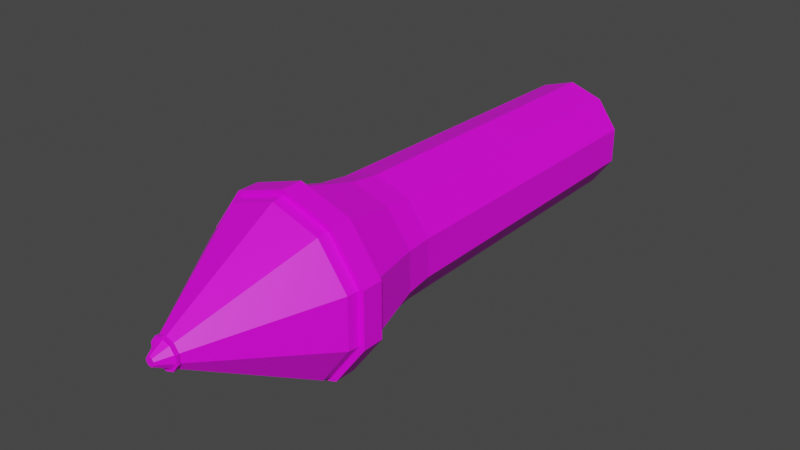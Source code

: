 # Source: nuts_soldier_grenade.blend  (saved by Blender 3.6.13; exported with 4.5.12 LTS)
import bpy
from mathutils import Matrix  # noqa: F401  (used for matrix-valued properties, if any)

bpy.ops.wm.read_factory_settings(use_empty=True)
scene = bpy.context.scene
scene.name = 'Scene'

# ---- collections
col_collection = bpy.data.collections.new('Collection'); scene.collection.children.link(col_collection)

# ---- images (referenced by path relative to the original .blend; pixels are not part of the script)
import os
ASSET_DIR = os.environ.get("B2B_ASSET_DIR", "")  # directory of the original .blend (textures are referenced by path, not embedded)
HERE = os.path.dirname(os.path.abspath(__file__))  # packed textures are extracted next to this script under _unpacked/

def load_image(name, relpath, width, height, colorspace="sRGB"):
    """Load a texture the original file referenced (path relative to the .blend, or extracted next to this script)."""
    p = next((c for c in (os.path.join(HERE, relpath), os.path.join(ASSET_DIR, relpath)) if relpath and os.path.exists(c)), "")
    if p:
        img = bpy.data.images.load(p, check_existing=True)
        img.name = name
    else:  # same state as the original file: an image datablock whose file is absent (Cycles renders it pink)
        img = bpy.data.images.new(name, width, height)
        img.source = "FILE"
        img.filepath = "//" + (relpath or name)
    img.colorspace_settings.name = colorspace
    return img
img_carry_vault_tex_png = load_image('carry_vault_tex.png', 'carry_vault_tex.png', 1024, 1024, 'sRGB')

# ---- materials (node trees are filled in below, after node groups)
mat_carry_vault_material = bpy.data.materials.new('carry_vault_material')
mat_carry_vault_material.use_transparent_shadow = False

# ---- material node trees
mat_carry_vault_material.use_nodes = True; mat_carry_vault_material.node_tree.nodes.clear()
_N = mat_carry_vault_material.node_tree.nodes; _L = mat_carry_vault_material.node_tree.links
n0 = _N.new('ShaderNodeBsdfPrincipled'); n0.name = 'Principled BSDF'; n0.location = (10, 300)
n0.distribution = 'GGX'
n0.subsurface_method = 'RANDOM_WALK_SKIN'
n0.inputs[3].default_value = 1.45
n0.inputs[27].default_value = (0.0, 0.0, 0.0, 1.0)
n0.inputs[28].default_value = 1.0
n1 = _N.new('ShaderNodeOutputMaterial'); n1.name = 'Material Output'; n1.location = (300, 300)
n2 = _N.new('ShaderNodeTexImage'); n2.name = '画像テクスチャ'; n2.location = (-280, 280)
n2.image = img_carry_vault_tex_png
_L.new(n0.outputs[0], n1.inputs[0])
_L.new(n2.outputs[0], n0.inputs[0])
n1.is_active_output = True

# ---- world
world_world = bpy.data.worlds.new('World'); scene.world = world_world
world_world.use_nodes = True; world_world.node_tree.nodes.clear()
_N = world_world.node_tree.nodes; _L = world_world.node_tree.links
n0 = _N.new('ShaderNodeOutputWorld'); n0.name = 'World Output'; n0.location = (300, 300)
n1 = _N.new('ShaderNodeBackground'); n1.name = 'Background'; n1.location = (10, 300)
n1.inputs[0].default_value = (0.05088, 0.05088, 0.05088, 1.0)
_L.new(n1.outputs[0], n0.inputs[0])
n0.is_active_output = True
world_world.color = (0.05088, 0.05088, 0.05088)
world_world.use_sun_shadow = False
world_world.sun_shadow_jitter_overblur = 0.0

# ---- meshes
me_x = bpy.data.meshes.new('円')
me_x.from_pydata([(-5.2e-08, -0.1199, 0.07714), (0.04534, -0.1199, 0.06241), (0.07336, -0.1199, 0.02384), (0.07336, -0.1199, -0.02384), (0.04534, -0.1199, -0.06241), (-5.2e-08, -0.1199, -0.07714), (-0.04534, -0.1199, -0.06241), (-0.07336, -0.1199, -0.02384), (-0.07336, -0.1199, 0.02384), (-0.04534, -0.1199, 0.06241), (-1.056e-07, 0.2915, 0.06835), (0.04017, 0.2915, 0.05529), (0.065, 0.2915, 0.02112), (0.065, 0.2915, -0.02112), (0.04017, 0.2915, -0.05529), (-1.056e-07, 0.2915, -0.06835), (-0.04017, 0.2915, -0.05529), (-0.065, 0.2915, -0.02112), (-0.065, 0.2915, 0.02112), (-0.04017, 0.2915, 0.05529), (-5.2e-08, -0.2181, 0.1043), (0.0613, -0.2181, 0.08438), (0.09919, -0.2181, 0.03223), (0.09919, -0.2181, -0.03223), (0.0613, -0.2181, -0.08438), (-5.2e-08, -0.2181, -0.1043), (-0.0613, -0.2181, -0.08438), (-0.09919, -0.2181, -0.03223), (-0.09919, -0.2181, 0.03223), (-0.0613, -0.2181, 0.08438), (5.53e-08, -0.3865, 0.005458), (0.003208, -0.3865, 0.004416), (0.005191, -0.3865, 0.001687), (0.005191, -0.3865, -0.001687), (0.003208, -0.3865, -0.004416), (5.53e-08, -0.3865, -0.005458), (-0.003208, -0.3865, -0.004416), (-0.005191, -0.3865, -0.001687), (-0.005191, -0.3865, 0.001687), (-0.003208, -0.3865, 0.004416), (-0.04276, -0.08555, -0.05885), (-0.04276, -0.08555, 0.05885), (0.06918, -0.08555, 0.02248), (-1.056e-07, -0.08555, -0.07274), (-0.06918, -0.08555, -0.02248), (-0.06918, -0.08555, 0.02248), (-1.056e-07, -0.08555, 0.07274), (0.04276, -0.08555, 0.05885), (0.06918, -0.08555, -0.02248), (0.04276, -0.08555, -0.05885), (0.09313, -0.1917, -0.03026), (0.05756, -0.1917, -0.07922), (-5.2e-08, -0.1917, 0.09792), (0.05756, -0.1917, 0.07922), (-0.09313, -0.1917, -0.03026), (-0.09313, -0.1917, 0.03026), (-5.2e-08, -0.1917, -0.09792), (0.09313, -0.1917, 0.03026), (-0.05756, -0.1917, 0.07922), (-0.05756, -0.1917, -0.07922), (-0.01403, -0.3707, -0.004559), (-0.01403, -0.3707, 0.004559), (0.008672, -0.3707, -0.01194), (5.53e-08, -0.3707, -0.01475), (0.008672, -0.3707, 0.01194), (0.01403, -0.3707, 0.004559), (-0.008672, -0.3707, 0.01194), (-0.008672, -0.3707, -0.01194), (0.01403, -0.3707, -0.004559), (5.53e-08, -0.3707, 0.01475), (-0.01713, -0.3708, 0.005566), (5.53e-08, -0.3708, -0.01801), (0.01713, -0.3708, 0.005566), (-0.01059, -0.3708, 0.01457), (-0.01059, -0.3708, -0.01457), (0.01713, -0.3708, -0.005567), (5.53e-08, -0.3708, 0.01801), (-0.01713, -0.3708, -0.005567), (0.01059, -0.3708, -0.01457), (0.01059, -0.3708, 0.01457), (-0.01714, -0.3676, 0.00557), (1.65e-09, -0.3676, -0.01803), (0.01714, -0.3676, 0.00557), (-0.01059, -0.3676, 0.01458), (-0.01059, -0.3676, -0.01458), (0.01714, -0.3676, -0.00557), (1.65e-09, -0.3676, 0.01802), (-0.01714, -0.3676, -0.00557), (0.01059, -0.3676, -0.01458), (0.01059, -0.3676, 0.01458), (-0.01536, -0.3676, 0.00499), (-5.2e-08, -0.3676, -0.01615), (0.01536, -0.3676, 0.00499), (-0.009492, -0.3676, 0.01306), (-0.009492, -0.3676, -0.01307), (0.01536, -0.3676, -0.00499), (-5.2e-08, -0.3676, 0.01615), (-0.01536, -0.3676, -0.00499), (0.009492, -0.3676, -0.01307), (0.009492, -0.3676, 0.01306), (-0.09159, -0.2316, 0.02976), (-5.2e-08, -0.2316, -0.09631), (0.09159, -0.2316, 0.02976), (-0.05661, -0.2316, 0.07791), (-0.05661, -0.2316, -0.07791), (0.09159, -0.2316, -0.02976), (-5.2e-08, -0.2316, 0.09631), (-0.09159, -0.2316, -0.02976), (0.05661, -0.2316, -0.07791), (0.05661, -0.2316, 0.07791), (0.09919, -0.193, -0.03223), (-5.2e-08, -0.193, 0.1043), (-0.09919, -0.193, -0.03223), (0.0613, -0.193, -0.08438), (0.0613, -0.193, 0.08438), (-0.09919, -0.193, 0.03223), (-5.2e-08, -0.193, -0.1043), (0.09919, -0.193, 0.03223), (-0.0613, -0.193, 0.08438), (-0.0613, -0.193, -0.08438), (-0.09288, -0.2181, 0.03018), (-5.2e-08, -0.2181, -0.09766), (0.09288, -0.2181, 0.03018), (-0.0574, -0.2181, 0.07901), (-0.0574, -0.2181, -0.07901), (0.09288, -0.2181, -0.03018), (-5.2e-08, -0.2181, 0.09766), (-0.09288, -0.2181, -0.03018), (0.0574, -0.2181, -0.07901), (0.0574, -0.2181, 0.07901), (1.089e-07, -0.3865, -7e-09), (-1.593e-07, 0.2915, 1.506e-07)], [], [(113, 110, 23, 24), (48, 49, 14, 13), (46, 47, 11, 10), (44, 45, 18, 17), (49, 43, 15, 14), (47, 42, 12, 11), (45, 41, 19, 18), (43, 40, 16, 15), (42, 48, 13, 12), (41, 46, 10, 19), (40, 44, 17, 16), (61, 60, 37, 38), (114, 111, 20, 21), (115, 112, 27, 28), (116, 113, 24, 25), (117, 114, 21, 22), (118, 115, 28, 29), (119, 116, 25, 26), (110, 117, 22, 23), (111, 118, 29, 20), (112, 119, 26, 27), (11, 12, 131), (63, 62, 34, 35), (65, 64, 31, 32), (66, 61, 38, 39), (67, 63, 35, 36), (68, 65, 32, 33), (69, 66, 39, 30), (60, 67, 36, 37), (62, 68, 33, 34), (64, 69, 30, 31), (6, 7, 44, 40), (9, 0, 46, 41), (2, 3, 48, 42), (5, 6, 40, 43), (8, 9, 41, 45), (1, 2, 42, 47), (4, 5, 43, 49), (7, 8, 45, 44), (0, 1, 47, 46), (3, 4, 49, 48), (7, 6, 59, 54), (0, 9, 58, 52), (3, 2, 57, 50), (6, 5, 56, 59), (9, 8, 55, 58), (2, 1, 53, 57), (5, 4, 51, 56), (8, 7, 54, 55), (1, 0, 52, 53), (4, 3, 50, 51), (79, 76, 69, 64), (78, 75, 68, 62), (77, 74, 67, 60), (76, 73, 66, 69), (75, 72, 65, 68), (74, 71, 63, 67), (73, 70, 61, 66), (72, 79, 64, 65), (71, 78, 62, 63), (70, 77, 60, 61), (80, 87, 77, 70), (81, 88, 78, 71), (82, 89, 79, 72), (83, 80, 70, 73), (84, 81, 71, 74), (85, 82, 72, 75), (86, 83, 73, 76), (87, 84, 74, 77), (88, 85, 75, 78), (89, 86, 76, 79), (99, 96, 86, 89), (98, 95, 85, 88), (97, 94, 84, 87), (96, 93, 83, 86), (95, 92, 82, 85), (94, 91, 81, 84), (93, 90, 80, 83), (92, 99, 89, 82), (91, 98, 88, 81), (90, 97, 87, 80), (100, 107, 97, 90), (101, 108, 98, 91), (102, 109, 99, 92), (103, 100, 90, 93), (104, 101, 91, 94), (105, 102, 92, 95), (106, 103, 93, 96), (107, 104, 94, 97), (108, 105, 95, 98), (109, 106, 96, 99), (129, 126, 106, 109), (128, 125, 105, 108), (127, 124, 104, 107), (126, 123, 103, 106), (125, 122, 102, 105), (124, 121, 101, 104), (123, 120, 100, 103), (122, 129, 109, 102), (121, 128, 108, 101), (120, 127, 107, 100), (54, 59, 119, 112), (52, 58, 118, 111), (50, 57, 117, 110), (59, 56, 116, 119), (58, 55, 115, 118), (57, 53, 114, 117), (56, 51, 113, 116), (55, 54, 112, 115), (53, 52, 111, 114), (51, 50, 110, 113), (28, 27, 127, 120), (25, 24, 128, 121), (22, 21, 129, 122), (29, 28, 120, 123), (26, 25, 121, 124), (23, 22, 122, 125), (20, 29, 123, 126), (27, 26, 124, 127), (24, 23, 125, 128), (21, 20, 126, 129), (31, 30, 130), (30, 39, 130), (39, 38, 130), (38, 37, 130), (37, 36, 130), (36, 35, 130), (35, 34, 130), (34, 33, 130), (33, 32, 130), (32, 31, 130), (12, 13, 131), (13, 14, 131), (14, 15, 131), (15, 16, 131), (16, 17, 131), (17, 18, 131), (18, 19, 131), (19, 10, 131), (10, 11, 131)])
_uv = me_x.uv_layers.new(name='UVマップ')
_uv.uv.foreach_set('vector', [0.3955, 0.2154, 0.3957, 0.2126, 0.3971, 0.2125, 0.3972, 0.2154, 0.1014, 0.2192, 0.1013, 0.2181, 0.1109, 0.2174, 0.1109, 0.2181, 0.1021, 0.2224, 0.1017, 0.2211, 0.1119, 0.2192, 0.1139, 0.22, 0.1014, 0.2142, 0.1015, 0.2133, 0.1111, 0.2147, 0.1109, 0.2152, 0.1013, 0.2181, 0.1013, 0.2167, 0.1111, 0.2166, 0.1109, 0.2174, 0.1017, 0.2211, 0.1015, 0.22, 0.1111, 0.2186, 0.1119, 0.2192, 0.1015, 0.2133, 0.1017, 0.2123, 0.1119, 0.2141, 0.1111, 0.2147, 0.1013, 0.2167, 0.1013, 0.2153, 0.1109, 0.2159, 0.1111, 0.2166, 0.1015, 0.22, 0.1014, 0.2192, 0.1109, 0.2181, 0.1111, 0.2186, 0.1017, 0.2123, 0.102, 0.2109, 0.1139, 0.2133, 0.1119, 0.2141, 0.1013, 0.2153, 0.1014, 0.2142, 0.1109, 0.2152, 0.1109, 0.2159, 0.09818, 0.2247, 0.09804, 0.2246, 0.09835, 0.2242, 0.09839, 0.2242, 0.3954, 0.2074, 0.395, 0.202, 0.3975, 0.2019, 0.3973, 0.2074, 0.3958, 0.2288, 0.3959, 0.227, 0.3972, 0.227, 0.3972, 0.2287, 0.3954, 0.2198, 0.3955, 0.2154, 0.3972, 0.2154, 0.3973, 0.2198, 0.3957, 0.2107, 0.3954, 0.2074, 0.3973, 0.2074, 0.3972, 0.2107, 0.3956, 0.2316, 0.3958, 0.2288, 0.3972, 0.2287, 0.3973, 0.2315, 0.3956, 0.2242, 0.3954, 0.2198, 0.3973, 0.2198, 0.3973, 0.2242, 0.3957, 0.2126, 0.3957, 0.2107, 0.3972, 0.2107, 0.3971, 0.2125, 0.3954, 0.2363, 0.3956, 0.2316, 0.3973, 0.2315, 0.3975, 0.2363, 0.3959, 0.227, 0.3956, 0.2242, 0.3973, 0.2242, 0.3972, 0.227, 0.1119, 0.2192, 0.1111, 0.2186, 0.1138, 0.2166, 0.09788, 0.2241, 0.09793, 0.2238, 0.09833, 0.224, 0.09833, 0.2241, 0.09817, 0.2235, 0.0984, 0.2235, 0.09845, 0.224, 0.09839, 0.2239, 0.09841, 0.2247, 0.09818, 0.2247, 0.09839, 0.2242, 0.09845, 0.2242, 0.09793, 0.2244, 0.09788, 0.2241, 0.09833, 0.2241, 0.09833, 0.2242, 0.09803, 0.2236, 0.09817, 0.2235, 0.09839, 0.2239, 0.09835, 0.224, 0.0987, 0.2247, 0.09841, 0.2247, 0.09845, 0.2242, 0.09854, 0.2242, 0.09804, 0.2246, 0.09793, 0.2244, 0.09833, 0.2242, 0.09835, 0.2242, 0.09793, 0.2238, 0.09803, 0.2236, 0.09835, 0.224, 0.09833, 0.224, 0.0984, 0.2235, 0.0987, 0.2235, 0.09854, 0.224, 0.09845, 0.224, 0.1002, 0.2152, 0.1002, 0.214, 0.1014, 0.2142, 0.1013, 0.2153, 0.1006, 0.212, 0.1011, 0.2107, 0.102, 0.2109, 0.1017, 0.2123, 0.1004, 0.2202, 0.1002, 0.2193, 0.1014, 0.2192, 0.1015, 0.22, 0.1002, 0.2167, 0.1002, 0.2152, 0.1013, 0.2153, 0.1013, 0.2167, 0.1003, 0.2131, 0.1006, 0.212, 0.1017, 0.2123, 0.1015, 0.2133, 0.1007, 0.2213, 0.1004, 0.2202, 0.1015, 0.22, 0.1017, 0.2211, 0.1002, 0.2181, 0.1002, 0.2167, 0.1013, 0.2167, 0.1013, 0.2181, 0.1002, 0.214, 0.1003, 0.2131, 0.1015, 0.2133, 0.1014, 0.2142, 0.1011, 0.2227, 0.1007, 0.2213, 0.1017, 0.2211, 0.1021, 0.2224, 0.1002, 0.2193, 0.1002, 0.2181, 0.1013, 0.2181, 0.1014, 0.2192, 0.1002, 0.214, 0.1002, 0.2152, 0.09791, 0.215, 0.09788, 0.2137, 0.1011, 0.2107, 0.1006, 0.212, 0.09848, 0.2115, 0.09908, 0.2099, 0.1002, 0.2193, 0.1004, 0.2202, 0.09805, 0.2206, 0.09789, 0.2196, 0.1002, 0.2152, 0.1002, 0.2167, 0.09795, 0.2167, 0.09791, 0.215, 0.1006, 0.212, 0.1003, 0.2131, 0.09805, 0.2127, 0.09848, 0.2115, 0.1004, 0.2202, 0.1007, 0.2213, 0.09848, 0.2219, 0.09805, 0.2206, 0.1002, 0.2167, 0.1002, 0.2181, 0.09791, 0.2183, 0.09795, 0.2167, 0.1003, 0.2131, 0.1002, 0.214, 0.09788, 0.2137, 0.09805, 0.2127, 0.1007, 0.2213, 0.1011, 0.2227, 0.0991, 0.2235, 0.09848, 0.2219, 0.1002, 0.2181, 0.1002, 0.2193, 0.09789, 0.2196, 0.09791, 0.2183, 0.4026, 0.2088, 0.4032, 0.2046, 0.4038, 0.2048, 0.4033, 0.2085, 0.4024, 0.2157, 0.4022, 0.2128, 0.4031, 0.2131, 0.4031, 0.2161, 0.4022, 0.2278, 0.4024, 0.2249, 0.4031, 0.2245, 0.4031, 0.2276, 0.4032, 0.2361, 0.4026, 0.2319, 0.4033, 0.2322, 0.4038, 0.2359, 0.4022, 0.2128, 0.4022, 0.2112, 0.403, 0.211, 0.4031, 0.2131, 0.4024, 0.2249, 0.4025, 0.2203, 0.4032, 0.2203, 0.4031, 0.2245, 0.4026, 0.2319, 0.4022, 0.2295, 0.403, 0.2296, 0.4033, 0.2322, 0.4022, 0.2112, 0.4026, 0.2088, 0.4033, 0.2085, 0.403, 0.211, 0.4025, 0.2203, 0.4024, 0.2157, 0.4031, 0.2161, 0.4032, 0.2203, 0.4022, 0.2295, 0.4022, 0.2278, 0.4031, 0.2276, 0.403, 0.2296, 0.4013, 0.2295, 0.4012, 0.2279, 0.4022, 0.2278, 0.4022, 0.2295, 0.401, 0.2203, 0.401, 0.2157, 0.4024, 0.2157, 0.4025, 0.2203, 0.4013, 0.2112, 0.4015, 0.2087, 0.4026, 0.2088, 0.4022, 0.2112, 0.4015, 0.232, 0.4013, 0.2295, 0.4022, 0.2295, 0.4026, 0.2319, 0.401, 0.225, 0.401, 0.2203, 0.4025, 0.2203, 0.4024, 0.2249, 0.4012, 0.2128, 0.4013, 0.2112, 0.4022, 0.2112, 0.4022, 0.2128, 0.4018, 0.2363, 0.4015, 0.232, 0.4026, 0.2319, 0.4032, 0.2361, 0.4012, 0.2279, 0.401, 0.225, 0.4024, 0.2249, 0.4022, 0.2278, 0.401, 0.2157, 0.4012, 0.2128, 0.4022, 0.2128, 0.4024, 0.2157, 0.4015, 0.2087, 0.4018, 0.2044, 0.4032, 0.2046, 0.4026, 0.2088, 0.4012, 0.2085, 0.4015, 0.2044, 0.4018, 0.2044, 0.4015, 0.2087, 0.4007, 0.2159, 0.4008, 0.2129, 0.4012, 0.2128, 0.401, 0.2157, 0.4008, 0.2278, 0.4007, 0.2248, 0.401, 0.225, 0.4012, 0.2279, 0.4015, 0.2362, 0.4012, 0.2322, 0.4015, 0.232, 0.4018, 0.2363, 0.4008, 0.2129, 0.401, 0.211, 0.4013, 0.2112, 0.4012, 0.2128, 0.4007, 0.2248, 0.4007, 0.2203, 0.401, 0.2203, 0.401, 0.225, 0.4012, 0.2322, 0.401, 0.2297, 0.4013, 0.2295, 0.4015, 0.232, 0.401, 0.211, 0.4012, 0.2085, 0.4015, 0.2087, 0.4013, 0.2112, 0.4007, 0.2203, 0.4007, 0.2159, 0.401, 0.2157, 0.401, 0.2203, 0.401, 0.2297, 0.4008, 0.2278, 0.4012, 0.2279, 0.4013, 0.2295, 0.1154, 0.2189, 0.1148, 0.2182, 0.1187, 0.2158, 0.1188, 0.2159, 0.1144, 0.2153, 0.1145, 0.2136, 0.1186, 0.215, 0.1186, 0.2153, 0.1154, 0.2117, 0.1164, 0.211, 0.119, 0.2145, 0.1188, 0.2146, 0.1164, 0.2196, 0.1154, 0.2189, 0.1188, 0.2159, 0.119, 0.216, 0.1145, 0.217, 0.1144, 0.2153, 0.1186, 0.2153, 0.1186, 0.2156, 0.1148, 0.2124, 0.1154, 0.2117, 0.1188, 0.2146, 0.1187, 0.2148, 0.118, 0.2203, 0.1164, 0.2196, 0.119, 0.216, 0.1192, 0.2161, 0.1148, 0.2182, 0.1145, 0.217, 0.1186, 0.2156, 0.1187, 0.2158, 0.1145, 0.2136, 0.1148, 0.2124, 0.1187, 0.2148, 0.1186, 0.215, 0.1164, 0.211, 0.118, 0.2103, 0.1192, 0.2144, 0.119, 0.2145, 0.1162, 0.2106, 0.1178, 0.2099, 0.118, 0.2103, 0.1164, 0.211, 0.1141, 0.2135, 0.1145, 0.2122, 0.1148, 0.2124, 0.1145, 0.2136, 0.1145, 0.2183, 0.1141, 0.217, 0.1145, 0.217, 0.1148, 0.2182, 0.1178, 0.2207, 0.1162, 0.2199, 0.1164, 0.2196, 0.118, 0.2203, 0.1145, 0.2122, 0.1151, 0.2114, 0.1154, 0.2117, 0.1148, 0.2124, 0.1141, 0.217, 0.1139, 0.2153, 0.1144, 0.2153, 0.1145, 0.217, 0.1162, 0.2199, 0.1151, 0.2192, 0.1154, 0.2189, 0.1164, 0.2196, 0.1151, 0.2114, 0.1162, 0.2106, 0.1164, 0.211, 0.1154, 0.2117, 0.1139, 0.2153, 0.1141, 0.2135, 0.1145, 0.2136, 0.1144, 0.2153, 0.1151, 0.2192, 0.1145, 0.2183, 0.1148, 0.2182, 0.1154, 0.2189, 0.3955, 0.2269, 0.3953, 0.224, 0.3956, 0.2242, 0.3959, 0.227, 0.3951, 0.2362, 0.3953, 0.2317, 0.3956, 0.2316, 0.3954, 0.2363, 0.3954, 0.2127, 0.3953, 0.2106, 0.3957, 0.2107, 0.3957, 0.2126, 0.3953, 0.224, 0.3951, 0.2198, 0.3954, 0.2198, 0.3956, 0.2242, 0.3953, 0.2317, 0.3955, 0.2289, 0.3958, 0.2288, 0.3956, 0.2316, 0.3953, 0.2106, 0.395, 0.2073, 0.3954, 0.2074, 0.3957, 0.2107, 0.3951, 0.2198, 0.3952, 0.2156, 0.3955, 0.2154, 0.3954, 0.2198, 0.3955, 0.2289, 0.3955, 0.2269, 0.3959, 0.227, 0.3958, 0.2288, 0.395, 0.2073, 0.3946, 0.202, 0.395, 0.202, 0.3954, 0.2074, 0.3952, 0.2156, 0.3954, 0.2127, 0.3957, 0.2126, 0.3955, 0.2154, 0.3972, 0.2287, 0.3972, 0.227, 0.3975, 0.2269, 0.3975, 0.2288, 0.3973, 0.2198, 0.3972, 0.2154, 0.3975, 0.2155, 0.3976, 0.2198, 0.3972, 0.2107, 0.3973, 0.2074, 0.3977, 0.2072, 0.3976, 0.2106, 0.3973, 0.2315, 0.3972, 0.2287, 0.3975, 0.2288, 0.3976, 0.2317, 0.3973, 0.2242, 0.3973, 0.2198, 0.3976, 0.2198, 0.3976, 0.224, 0.3971, 0.2125, 0.3972, 0.2107, 0.3976, 0.2106, 0.3974, 0.2126, 0.3975, 0.2363, 0.3973, 0.2315, 0.3976, 0.2317, 0.3978, 0.2363, 0.3972, 0.227, 0.3973, 0.2242, 0.3976, 0.224, 0.3975, 0.2269, 0.3972, 0.2154, 0.3971, 0.2125, 0.3974, 0.2126, 0.3975, 0.2155, 0.3973, 0.2074, 0.3975, 0.2019, 0.3978, 0.202, 0.3977, 0.2072, 0.09845, 0.224, 0.09854, 0.224, 0.09844, 0.2241, 0.09854, 0.2242, 0.09845, 0.2242, 0.09844, 0.2241, 0.09845, 0.2242, 0.09839, 0.2242, 0.09844, 0.2241, 0.09839, 0.2242, 0.09835, 0.2242, 0.09844, 0.2241, 0.09835, 0.2242, 0.09833, 0.2242, 0.09844, 0.2241, 0.09833, 0.2242, 0.09833, 0.2241, 0.09844, 0.2241, 0.09833, 0.2241, 0.09833, 0.224, 0.09844, 0.2241, 0.09833, 0.224, 0.09835, 0.224, 0.09844, 0.2241, 0.09835, 0.224, 0.09839, 0.2239, 0.09844, 0.2241, 0.09839, 0.2239, 0.09845, 0.224, 0.09844, 0.2241, 0.1111, 0.2186, 0.1109, 0.2181, 0.1138, 0.2166, 0.1109, 0.2181, 0.1109, 0.2174, 0.1138, 0.2166, 0.1109, 0.2174, 0.1111, 0.2166, 0.1138, 0.2166, 0.1111, 0.2166, 0.1109, 0.2159, 0.1138, 0.2166, 0.1109, 0.2159, 0.1109, 0.2152, 0.1138, 0.2166, 0.1109, 0.2152, 0.1111, 0.2147, 0.1138, 0.2166, 0.1111, 0.2147, 0.1119, 0.2141, 0.1138, 0.2166, 0.1119, 0.2141, 0.1139, 0.2133, 0.1138, 0.2166, 0.1139, 0.22, 0.1119, 0.2192, 0.1138, 0.2166])
me_x.materials.append(mat_carry_vault_material)
me_x.update()

# ---- objects
ob_mesh = bpy.data.objects.new('Mesh', me_x)

# ---- transforms, parenting, visibility, modifiers, constraints
ob_mesh.location = (0.0, 0.0, 0.0)
_vg = ob_mesh.vertex_groups.new(name='main')
_vg = ob_mesh.vertex_groups.new(name='shell_top')
_vg = ob_mesh.vertex_groups.new(name='shell_buttom')
_vg = ob_mesh.vertex_groups.new(name='Gun and Hand')
_vg = ob_mesh.vertex_groups.new(name='Leg_R')
_vg = ob_mesh.vertex_groups.new(name='Leg_L')
_vg = ob_mesh.vertex_groups.new(name='eye_normal')
_vg = ob_mesh.vertex_groups.new(name='eye_anger')
_vg = ob_mesh.vertex_groups.new(name='eye_down')
_vg = ob_mesh.vertex_groups.new(name='BOM')

# ---- collection membership
col_collection.objects.link(ob_mesh)

# ---- scene / render settings (as saved in the file)
scene.frame_start = 1; scene.frame_end = 70; scene.frame_set(1)
scene.render.engine = 'BLENDER_EEVEE_NEXT'
scene.render.fps = 50
scene.cycles.sampling_pattern = 'TABULATED_SOBOL'
scene.cycles.use_light_tree = False
scene.view_settings.view_transform = 'Filmic'
bpy.context.view_layer.update()

# ---- added for rendering (the .blend has no active camera and no usable light): camera, sun
cam_auto = bpy.data.cameras.new('AutoCamera')
cam_auto.lens = 50.0
cam_auto.sensor_width = 36.0
cam_auto.clip_end = 1000.0
ob_auto_camera = bpy.data.objects.new('AutoCamera', cam_auto)
scene.collection.objects.link(ob_auto_camera)
ob_auto_camera.location = (0.68153, -0.865326, 0.545224)
ob_auto_camera.rotation_euler = (1.09748, -7.21219e-08, 0.694738)
scene.camera = ob_auto_camera
light_auto_sun = bpy.data.lights.new('AutoSun', 'SUN')
light_auto_sun.energy = 3.0
light_auto_sun.angle = 0.0523599
ob_auto_sun = bpy.data.objects.new('AutoSun', light_auto_sun)
scene.collection.objects.link(ob_auto_sun)
ob_auto_sun.rotation_euler = (0.872665, 0.174533, 0.523599)
bpy.context.view_layer.update()
